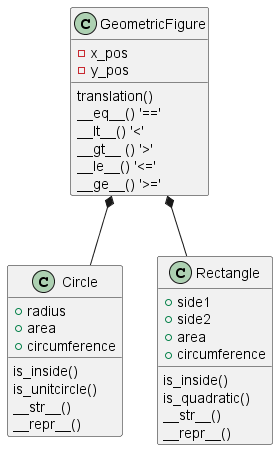

The diagram above was rendered by PlantUML. Its source (embedded in the PNG):
@startuml
class GeometricFigure {  
-x_pos  
-y_pos  
translation()  
__eq__() '=='
__lt__() '<'
__gt__ () '>'
__le__() '<='
__ge__() '>='
}  
  
class Circle {  
+radius  
+area  
+circumference  
is_inside()  
is_unitcircle()  
__str__()  
__repr__()  
}  
  
class Rectangle {  
+side1  
+side2  
+area  
+circumference  
is_inside()  
is_quadratic()  
__str__()  
__repr__()  
}  
    
GeometricFigure *-- Circle  
GeometricFigure *-- Rectangle  
  
@enduml